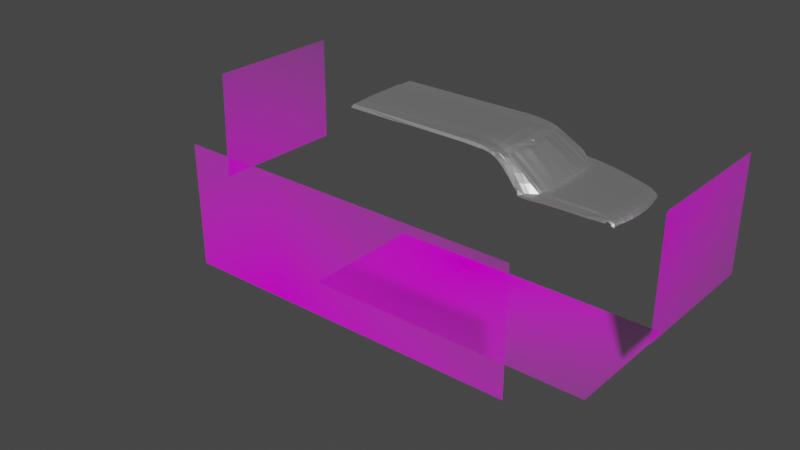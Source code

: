 # Source: cadillac_escalade.blend  (saved by Blender 2.80.75; exported with 4.5.12 LTS)
import bpy
from mathutils import Matrix  # noqa: F401  (used for matrix-valued properties, if any)

bpy.ops.wm.read_factory_settings(use_empty=True)
scene = bpy.context.scene
scene.name = 'Scene'

# ---- collections
col_collection = bpy.data.collections.new('Collection'); scene.collection.children.link(col_collection)

# ---- images (referenced by path relative to the original .blend; pixels are not part of the script)
import os
ASSET_DIR = os.environ.get("B2B_ASSET_DIR", "")  # directory of the original .blend (textures are referenced by path, not embedded)
HERE = os.path.dirname(os.path.abspath(__file__))  # packed textures are extracted next to this script under _unpacked/

def load_image(name, relpath, width, height, colorspace="sRGB"):
    """Load a texture the original file referenced (path relative to the .blend, or extracted next to this script)."""
    p = next((c for c in (os.path.join(HERE, relpath), os.path.join(ASSET_DIR, relpath)) if relpath and os.path.exists(c)), "")
    if p:
        img = bpy.data.images.load(p, check_existing=True)
        img.name = name
    else:  # same state as the original file: an image datablock whose file is absent (Cycles renders it pink)
        img = bpy.data.images.new(name, width, height)
        img.source = "FILE"
        img.filepath = "//" + (relpath or name)
    img.colorspace_settings.name = colorspace
    return img
img_cadillac_escalade__2018___limited_to_500px__jpg_001 = load_image('Cadillac Escalade (2018) [LIMITED to 500px].jpg.001', 'Cadillac Escalade (2018) [LIMITED to 500px].jpg', 1024, 1024, 'sRGB')

# ---- materials (node trees are filled in below, after node groups)
mat_cadillac_escalade__2018___limited_to_500px = bpy.data.materials.new('Cadillac Escalade (2018) [LIMITED to 500px]')
mat_cadillac_escalade__2018___limited_to_500px.use_transparent_shadow = False
mat_material_002 = bpy.data.materials.new('Material.002')
mat_material_002.use_transparent_shadow = False

# ---- material node trees
mat_cadillac_escalade__2018___limited_to_500px.use_nodes = True; mat_cadillac_escalade__2018___limited_to_500px.node_tree.nodes.clear()
_N = mat_cadillac_escalade__2018___limited_to_500px.node_tree.nodes; _L = mat_cadillac_escalade__2018___limited_to_500px.node_tree.links
n0 = _N.new('ShaderNodeOutputMaterial'); n0.name = 'Material Output'; n0.location = (274, 326)
n1 = _N.new('ShaderNodeBsdfTransparent'); n1.name = 'Transparent BSDF'; n1.location = (-226, 266)
n2 = _N.new('ShaderNodeMixShader'); n2.name = 'Mix Shader'; n2.location = (-26, 326)
n3 = _N.new('ShaderNodeBsdfDiffuse'); n3.name = 'Diffuse BSDF'; n3.location = (-69, 77)
n4 = _N.new('ShaderNodeTexImage'); n4.name = 'Image Texture'; n4.location = (-571, 112)
n4.image = img_cadillac_escalade__2018___limited_to_500px__jpg_001
n4.extension = 'CLIP'
_L.new(n4.outputs[0], n3.inputs[0])
_L.new(n4.outputs[1], n2.inputs[0])
_L.new(n1.outputs[0], n2.inputs[1])
_L.new(n3.outputs[0], n2.inputs[2])
_L.new(n2.outputs[0], n0.inputs[0])
n0.is_active_output = True
mat_material_002.use_nodes = True; mat_material_002.node_tree.nodes.clear()
_N = mat_material_002.node_tree.nodes; _L = mat_material_002.node_tree.links
n0 = _N.new('ShaderNodeOutputMaterial'); n0.name = 'Material Output'; n0.location = (300, 300)
n1 = _N.new('ShaderNodeBsdfPrincipled'); n1.name = 'Principled BSDF'; n1.location = (10, 300)
n1.distribution = 'GGX'
n1.subsurface_method = 'BURLEY'
n1.inputs[3].default_value = 0.0
n1.inputs[27].default_value = (0.0, 0.0, 0.0, 1.0)
n1.inputs[28].default_value = 1.0
_L.new(n1.outputs[0], n0.inputs[0])
n0.is_active_output = True

# ---- world
world_world = bpy.data.worlds.new('World'); scene.world = world_world
world_world.use_nodes = True; world_world.node_tree.nodes.clear()
_N = world_world.node_tree.nodes; _L = world_world.node_tree.links
n0 = _N.new('ShaderNodeOutputWorld'); n0.name = 'World Output'; n0.location = (300, 300)
n1 = _N.new('ShaderNodeBackground'); n1.name = 'Background'; n1.location = (10, 300)
n1.inputs[0].default_value = (0.05088, 0.05088, 0.05088, 1.0)
_L.new(n1.outputs[0], n0.inputs[0])
n0.is_active_output = True
world_world.color = (0.05088, 0.05088, 0.05088)
world_world.use_sun_shadow = False
world_world.sun_shadow_jitter_overblur = 0.0

# ---- meshes
me_cadillac_escalade__2018___limited_to_500px__005 = bpy.data.meshes.new('Cadillac Escalade (2018) [LIMITED to 500px].005')
me_cadillac_escalade__2018___limited_to_500px__005.from_pydata([(0.6311, -0.2191, 0.0), (0.631, 0.2187, 0.0), (-0.6282, -0.219, 0.0), (-0.6339, 0.2187, 0.0)], [], [(3, 2, 0, 1)])
_uv = me_cadillac_escalade__2018___limited_to_500px__005.uv_layers.new(name='UVMap')
_uv.uv.foreach_set('vector', [0.298, 0.9893, 0.3012, 0.5516, 0.9937, 0.5516, 0.9937, 0.9893])
me_cadillac_escalade__2018___limited_to_500px__005.materials.append(mat_cadillac_escalade__2018___limited_to_500px)
me_cadillac_escalade__2018___limited_to_500px__005.use_remesh_preserve_volume = False
me_cadillac_escalade__2018___limited_to_500px__005.use_remesh_preserve_attributes = False
me_cadillac_escalade__2018___limited_to_500px__005.use_mirror_vertex_groups = False
me_cadillac_escalade__2018___limited_to_500px__005.update()
me_cadillac_escalade__2018___limited_to_500px__006 = bpy.data.meshes.new('Cadillac Escalade (2018) [LIMITED to 500px].006')
me_cadillac_escalade__2018___limited_to_500px__006.from_pydata([(-0.2677, 0.6188, 0.0), (0.2622, 0.6214, 0.0), (-0.2617, -0.6248, 0.0), (0.2682, -0.6153, 0.0)], [], [(2, 3, 1, 0)])
_uv = me_cadillac_escalade__2018___limited_to_500px__006.uv_layers.new(name='UVMap')
_uv.uv.foreach_set('vector', [0.2971, 0.539, 0.301, 0.009008, 0.9938, 0.009007, 0.9938, 0.5389])
me_cadillac_escalade__2018___limited_to_500px__006.materials.append(mat_cadillac_escalade__2018___limited_to_500px)
me_cadillac_escalade__2018___limited_to_500px__006.use_remesh_preserve_volume = False
me_cadillac_escalade__2018___limited_to_500px__006.use_remesh_preserve_attributes = False
me_cadillac_escalade__2018___limited_to_500px__006.use_mirror_vertex_groups = False
me_cadillac_escalade__2018___limited_to_500px__006.update()
me_cadillac_escalade__2018___limited_to_500px__007 = bpy.data.meshes.new('Cadillac Escalade (2018) [LIMITED to 500px].007')
me_cadillac_escalade__2018___limited_to_500px__007.from_pydata([(-0.0007508, -0.2541, 0.2166), (0.001367, 0.256, 0.2179), (-0.001378, -0.2588, -0.2171), (0.0007638, 0.2569, -0.2158)], [], [(3, 2, 0, 1)])
_uv = me_cadillac_escalade__2018___limited_to_500px__007.uv_layers.new(name='UVMap')
_uv.uv.foreach_set('vector', [0.004147, 0.1023, 0.2983, 0.1023, 0.295, 0.5516, 0.004101, 0.5517])
me_cadillac_escalade__2018___limited_to_500px__007.materials.append(mat_cadillac_escalade__2018___limited_to_500px)
me_cadillac_escalade__2018___limited_to_500px__007.use_remesh_preserve_volume = False
me_cadillac_escalade__2018___limited_to_500px__007.use_remesh_preserve_attributes = False
me_cadillac_escalade__2018___limited_to_500px__007.use_mirror_vertex_groups = False
me_cadillac_escalade__2018___limited_to_500px__007.update()
me_cadillac_escalade__2018___limited_to_500px__008 = bpy.data.meshes.new('Cadillac Escalade (2018) [LIMITED to 500px].008')
me_cadillac_escalade__2018___limited_to_500px__008.from_pydata([(-0.3412, -0.2867, 0.07252), (0.3402, -0.2951, -0.06157), (-0.3365, 0.2961, 0.06083), (0.3375, 0.2878, -0.07181)], [], [(0, 1, 3, 2)])
_uv = me_cadillac_escalade__2018___limited_to_500px__008.uv_layers.new(name='UVMap')
_uv.uv.foreach_set('vector', [0.006003, 0.5517, 0.2933, 0.5516, 0.2901, 0.9901, 0.005938, 0.9901])
me_cadillac_escalade__2018___limited_to_500px__008.materials.append(mat_cadillac_escalade__2018___limited_to_500px)
me_cadillac_escalade__2018___limited_to_500px__008.use_remesh_preserve_volume = False
me_cadillac_escalade__2018___limited_to_500px__008.use_remesh_preserve_attributes = False
me_cadillac_escalade__2018___limited_to_500px__008.use_mirror_vertex_groups = False
me_cadillac_escalade__2018___limited_to_500px__008.update()
me_plane = bpy.data.meshes.new('Plane')
me_plane.from_pydata([(-0.9224, -0.07564, 0.0007457), (0.02344, -0.07622, 0.001438), (-0.9216, 0.0, 0.001223), (0.02347, 0.0, 0.001914), (-0.9257, -0.1335, -0.001319), (0.02408, -0.1351, -0.000663), (-0.9317, -0.2264, -0.009572), (0.02498, -0.234, -0.01315), (0.02462, -0.1939, -0.007389), (-0.9283, -0.1946, -0.008018), (0.04725, -0.07622, 0.00188), (0.04728, 0.0, 0.002356), (0.04789, -0.1351, -0.000221), (0.04879, -0.2352, -0.0126), (0.04843, -0.1939, -0.006947), (0.2004, -0.0808, -0.006019), (0.2004, 0.0, -0.005543), (0.201, -0.1397, -0.00812), (0.2019, -0.2438, -0.02558), (0.2016, -0.1984, -0.01485), (0.2299, -0.07921, -0.01357), (0.2299, 0.0, -0.0131), (0.2305, -0.1381, -0.01567), (0.2314, -0.2464, -0.03197), (0.2311, -0.1968, -0.0224), (0.2756, -0.07584, -0.02476), (0.2756, 0.0, -0.02429), (0.2714, -0.1339, -0.02538), (0.2974, -0.2576, -0.05761), (0.2633, -0.1967, -0.02985), (0.2949, -0.01734, -0.03411), (0.295, 0.0, -0.03364), (0.2954, -0.07626, -0.03626), (0.3265, -0.1526, -0.05815), (0.2956, -0.135, -0.04302), (0.313, 0.0, -0.04051), (0.313, 0.0, -0.04051), (0.3135, 0.0, -0.04342), (0.3428, -0.09366, -0.05771), (0.3465, 0.0, -0.06007), (0.1221, -0.07851, 0.0001993), (0.1221, 0.0, 0.0006757), (0.1236, -0.2349, -0.01507), (0.1233, -0.1961, -0.008627), (0.1227, -0.1374, -0.001901), (0.2868, -0.1599, -0.03878), (0.2866, -0.1012, -0.03202), (0.2862, -0.04226, -0.02987), (0.2862, 0.0, -0.0294), (0.3098, -0.2093, -0.0576), (0.2813, -0.1247, -0.02947), (0.2809, 0.0, -0.02684), (0.2815, -0.1834, -0.03622), (0.2809, -0.06575, -0.02732), (0.3006, -0.2517, -0.05663), (0.284, -0.1716, -0.03743), (0.2834, -0.05401, -0.02852), (0.3044, -0.2209, -0.05654), (0.2838, -0.1129, -0.03067), (0.2834, 0.0, -0.02805), (0.2912, -0.1474, -0.0409), (0.2905, -0.0298, -0.03199), (0.318, -0.1886, -0.05712), (0.291, -0.08872, -0.03414), (0.2906, 0.0, -0.03152), (-0.9411, -0.2774, -0.01801), (0.006164, -0.2778, -0.01432), (0.05473, -0.2773, -0.0143), (0.196, -0.2904, -0.02813), (0.2247, -0.2967, -0.03609), (0.2813, -0.301, -0.05598), (0.1277, -0.2821, -0.01701), (-0.001884, -0.07489, 0.001111), (-0.001855, 0.0, 0.001588), (-0.001282, -0.1338, -0.0009868), (-0.0004741, -0.2325, -0.01361), (-0.000795, -0.1925, -0.007709), (-0.004323, -0.3189, -0.03714), (0.02688, -0.2583, -0.01411), (0.05143, -0.256, -0.01347), (-0.9337, -0.2428, -0.01301), (0.1247, -0.2589, -0.01612), (0.2003, -0.2695, -0.02683), (0.228, -0.2744, -0.03378), (0.2922, -0.2769, -0.05787), (0.0006697, -0.2585, -0.01425), (0.5572, -0.2992, -0.2323), (0.5825, -0.1707, -0.2298), (0.5836, -0.1132, -0.2293), (0.5846, 0.0, -0.2287), (0.5748, -0.2266, -0.2295), (0.5655, -0.2751, -0.2297), (0.5721, -0.2389, -0.2296), (0.5782, -0.2044, -0.2295), (0.4906, -0.3584, -0.2284), (0.512, -0.3335, -0.2315), (0.4551, -0.1042, -0.1342), (0.458, 0.0, -0.1352), (0.42, -0.2873, -0.1343), (0.427, -0.2622, -0.1338), (0.4291, -0.2314, -0.1337), (0.4456, -0.1627, -0.1347), (0.4086, -0.3059, -0.135), (0.4332, -0.2194, -0.1342), (0.4391, -0.1978, -0.134), (0.386, -0.3282, -0.1318), (0.4083, 0.0, -0.101), (0.3699, -0.257, -0.09867), (0.3729, -0.2262, -0.09856), (0.3776, -0.2144, -0.09935), (0.4051, -0.09892, -0.09939), (0.3648, -0.2767, -0.09941), (0.3921, -0.1577, -0.09984), (0.3584, -0.2919, -0.09988), (0.3847, -0.1932, -0.09899), (0.3348, -0.3173, -0.09316), (0.5191, -0.11, -0.1817), (0.4896, -0.2977, -0.182), (0.5133, -0.1683, -0.1822), (0.4673, -0.3224, -0.1837), (0.5079, -0.2029, -0.1817), (0.4413, -0.3456, -0.1781), (0.5215, 0.0, -0.1819), (0.4987, -0.268, -0.1818), (0.4998, -0.2372, -0.1816), (0.5032, -0.225, -0.1818), (0.3309, -0.2107, -0.06929), (0.3202, -0.2675, -0.07035), (0.3389, -0.1899, -0.06891), (0.3596, -0.09485, -0.06759), (0.3149, -0.2845, -0.07056), (0.3242, -0.2533, -0.06959), (0.3444, -0.1538, -0.06824), (0.3278, -0.2225, -0.06951), (0.356, 0.0, -0.06532), (0.2496, -0.2521, -0.03892), (0.2464, -0.2977, -0.0425), (0.245, -0.2762, -0.03932), (0.5579, -0.3575, -0.2318), (0.524, -0.3537, -0.2314), (0.4848, -0.3696, -0.2269), (1.006, -0.2507, -0.2684), (1.03, -0.1247, -0.267), (1.034, -0.09457, -0.2663), (1.02, -0.1821, -0.267), (1.009, -0.2297, -0.2675), (1.016, -0.1948, -0.2671), (1.024, -0.1593, -0.267), (1.001, -0.2737, -0.2689), (0.6074, -0.3096, -0.2325), (0.6185, -0.2759, -0.2271), (0.604, -0.3429, -0.2337), (0.6317, -0.1043, -0.2217), (0.6327, 0.0, -0.2206), (0.621, -0.2312, -0.2252), (0.6307, -0.1612, -0.2226), (0.6235, -0.2186, -0.2244), (0.6266, -0.1958, -0.2235), (0.8168, -0.2812, -0.246), (0.8136, -0.3052, -0.2485), (0.8413, -0.09563, -0.24), (0.8395, -0.1439, -0.2406), (0.8323, -0.2013, -0.2412), (0.8298, -0.2563, -0.2427), (0.8298, -0.2139, -0.2416), (0.8354, -0.1785, -0.2408), (0.9187, -0.2621, -0.259), (0.9138, -0.2929, -0.2599), (0.9439, -0.0954, -0.2526), (0.9417, -0.1308, -0.2534), (0.9345, -0.1882, -0.2539), (0.9319, -0.2385, -0.2555), (0.9319, -0.2008, -0.2543), (0.9376, -0.1653, -0.2535), (0.7363, -0.2691, -0.2339), (0.7364, -0.2225, -0.2327), (0.7419, -0.187, -0.2314), (0.7234, -0.2952, -0.2386), (0.7215, -0.3235, -0.2399), (0.7473, -0.1016, -0.2301), (0.7459, -0.1524, -0.2309), (0.7388, -0.2098, -0.232), (0.6244, -0.271, -0.2285), (0.637, 0.0, -0.2254), (0.6246, -0.2359, -0.2283), (0.6306, -0.2014, -0.2273), (0.61, -0.3133, -0.2339), (0.6069, -0.3463, -0.2348), (0.636, -0.1118, -0.2262), (0.6349, -0.1678, -0.2269), (0.6272, -0.2236, -0.2278), (0.616, -0.3694, -0.2375), (0.6818, -0.2757, -0.23), (0.6936, 0.0, -0.225), (0.6819, -0.2268, -0.2287), (0.6874, -0.1914, -0.2273), (0.6689, -0.3024, -0.2352), (0.6648, -0.3332, -0.237), (0.6926, -0.1029, -0.2259), (0.6914, -0.1568, -0.2267), (0.6843, -0.2142, -0.228), (-0.9216, 0.0, 0.001223), (-0.9224, -0.07564, 0.0007457), (1.031, -0.2151, -0.2719), (1.024, -0.258, -0.2723), (1.037, -0.184, -0.2721), (1.045, -0.1473, -0.273), (1.027, -0.236, -0.2717), (1.055, -0.09387, -0.2719), (1.052, -0.11, -0.2731), (1.041, -0.1698, -0.2719), (0.9727, -0.2563, -0.2635), (0.968, -0.2826, -0.2644), (0.9998, -0.09462, -0.2589), (0.9968, -0.1281, -0.2594), (0.9875, -0.1855, -0.2597), (0.9804, -0.2343, -0.261), (0.9845, -0.1981, -0.2599), (0.9912, -0.1627, -0.2595), (-0.004323, -0.3057, -0.01825), (0.0614, -0.307, -0.01851), (-0.4143, -0.3143, -0.03801), (-0.004364, -0.286, -0.01675), (0.02347, 0.0, 0.001914), (-0.9257, -0.1335, -0.001319), (-0.9317, -0.2264, -0.009572), (-0.9283, -0.1946, -0.008018), (0.04728, 0.0, 0.002356), (0.2004, 0.0, -0.005543), (0.2299, 0.0, -0.0131), (0.2756, 0.0, -0.02429), (0.295, 0.0, -0.03364), (0.313, 0.0, -0.04051), (0.313, 0.0, -0.04051), (0.3135, 0.0, -0.04342), (0.3465, 0.0, -0.06007), (0.1221, 0.0, 0.0006757), (0.2862, 0.0, -0.0294), (0.2809, 0.0, -0.02684), (0.2834, 0.0, -0.02805), (0.2906, 0.0, -0.03152), (-0.001855, 0.0, 0.001588), (-0.9337, -0.2428, -0.01301), (0.5846, 0.0, -0.2287), (0.458, 0.0, -0.1352), (0.4083, 0.0, -0.101), (0.5215, 0.0, -0.1819), (0.356, 0.0, -0.06532), (0.5739, -0.3774, -0.2365), (0.5495, -0.3804, -0.2349), (0.4581, -0.387, -0.2306), (0.6327, 0.0, -0.2206), (0.1325, -0.3221, -0.04194), (0.811, -0.3378, -0.2514), (0.8426, 0.0, -0.2393), (0.9094, -0.3184, -0.262), (0.9454, 0.0, -0.2517), (0.7484, 0.0, -0.2292), (0.7216, -0.3531, -0.243), (0.637, 0.0, -0.2254), (0.6666, -0.362, -0.2397), (0.6936, 0.0, -0.225), (0.06669, -0.3202, -0.04005), (1.042, 0.0, -0.2654), (1.003, 0.0, -0.2584), (-0.9438, -0.2966, -0.01867), (0.1815, -0.3127, -0.02973), (0.2138, -0.3168, -0.03548), (0.2664, -0.3265, -0.05653), (0.1272, -0.3089, -0.02239), (0.3748, -0.3556, -0.134), (0.3238, -0.342, -0.0945), (0.4291, -0.3725, -0.1752), (0.2345, -0.3193, -0.04253), (-0.9577, -0.3098, -0.04443), (0.1868, -0.3228, -0.04908), (0.2178, -0.3268, -0.05522), (0.2717, -0.3358, -0.07787), (0.1325, -0.3193, -0.04162), (0.3722, -0.3627, -0.1489), (0.3291, -0.3501, -0.1163), (0.4252, -0.381, -0.1927), (0.2398, -0.329, -0.06366), (-0.5334, -0.3121, -0.04459), (0.4548, -0.3836, -0.2), (1.049, -0.2151, -0.278), (1.078, 0.0, -0.2781), (1.042, -0.258, -0.2784), (1.055, -0.184, -0.2781), (1.063, -0.1473, -0.2791), (1.045, -0.236, -0.2778), (1.061, -0.2151, -0.2848), (1.07, -0.11, -0.2792), (1.059, -0.1698, -0.2779), (1.049, -0.2151, -0.278), (1.078, 0.0, -0.2781), (1.042, -0.258, -0.2784), (1.055, -0.184, -0.2781), (1.063, -0.1473, -0.2791), (1.045, -0.236, -0.2778), (1.073, -0.09322, -0.2783), (1.064, 0.0, -0.2714), (1.07, -0.11, -0.2792), (1.059, -0.1698, -0.2779), (1.017, -0.2824, -0.275), (0.9623, -0.3029, -0.2673), (0.9957, -0.2956, -0.2713), (1.031, -0.2765, -0.2797), (1.09, 0.0, -0.285), (1.054, -0.258, -0.2852), (1.068, -0.184, -0.285), (1.075, -0.1473, -0.286), (1.057, -0.236, -0.2846), (1.086, -0.09322, -0.2852), (1.082, -0.11, -0.286), (1.071, -0.1698, -0.2848), (1.045, -0.2748, -0.288), (1.068, -0.2151, -0.291), (1.097, 0.0, -0.2912), (1.061, -0.258, -0.2914), (1.075, -0.184, -0.2912), (1.082, -0.1473, -0.2922), (1.064, -0.236, -0.2909), (1.093, -0.09322, -0.2914), (1.089, -0.11, -0.2922), (1.078, -0.1698, -0.291), (1.051, -0.2735, -0.2944), (1.063, -0.2151, -0.2979), (1.092, 0.0, -0.2974), (1.056, -0.258, -0.2983), (1.07, -0.184, -0.2984), (1.078, -0.1473, -0.2984), (1.06, -0.236, -0.2977), (1.088, -0.09322, -0.2972), (1.084, -0.11, -0.2981), (1.075, -0.1698, -0.2982), (1.044, -0.2725, -0.2992), (1.07, -0.2151, -0.3044), (1.099, 0.0, -0.3039), (1.063, -0.258, -0.3048), (1.077, -0.184, -0.3049), (1.085, -0.1473, -0.3049), (1.067, -0.236, -0.3042), (1.095, -0.09322, -0.3038), (1.091, -0.11, -0.3046), (1.082, -0.1698, -0.3047), (1.062, -0.2712, -0.3102), (1.07, -0.2682, -0.3043), (0.615, -0.3694, -0.2512), (0.5729, -0.3774, -0.2502), (0.5478, -0.3804, -0.2509), (0.4564, -0.387, -0.245), (0.81, -0.3378, -0.2651), (0.9084, -0.3184, -0.2757), (0.7206, -0.3531, -0.2568), (0.6656, -0.362, -0.2534), (1.016, -0.2824, -0.2888), (0.9613, -0.3029, -0.281), (0.9947, -0.2956, -0.285), (0.4901, -0.3837, -0.2328), (0.495, -0.3837, -0.2506), (0.4948, -0.3837, -0.2381)], [(70, 268), (115, 271), (361, 360), (359, 361)], [(72, 1, 3, 73), (72, 0, 4, 74), (76, 9, 6, 75), (74, 4, 9, 76), (3, 1, 10, 11), (1, 5, 12, 10), (8, 7, 13, 14), (5, 8, 14, 12), (41, 40, 15, 16), (43, 42, 18, 19), (40, 44, 17, 15), (44, 43, 19, 17), (17, 19, 24, 22), (16, 15, 20, 21), (19, 18, 23, 24), (15, 17, 22, 20), (22, 24, 29, 27), (21, 20, 25, 26), (24, 23, 135, 29), (20, 22, 27, 25), (63, 60, 34, 32), (64, 61, 30, 31), (60, 62, 33, 34), (61, 63, 32, 30), (32, 34, 39, 37), (31, 30, 35, 36), (34, 33, 38, 39), (30, 32, 37, 35), (12, 14, 43, 44), (10, 12, 44, 40), (14, 13, 42, 43), (11, 10, 40, 41), (56, 58, 46, 47), (55, 57, 49, 45), (59, 56, 47, 48), (58, 55, 45, 46), (27, 29, 52, 50), (26, 25, 53, 51), (29, 28, 54, 52), (25, 27, 50, 53), (50, 52, 55, 58), (51, 53, 56, 59), (52, 54, 57, 55), (53, 50, 58, 56), (47, 46, 63, 61), (45, 49, 62, 60), (48, 47, 61, 64), (46, 45, 60, 63), (265, 219, 222, 65), (65, 222, 66, 85, 80), (81, 79, 67, 71), (82, 81, 71, 68), (83, 82, 68, 69), (84, 137, 136, 70), (220, 262, 252, 278, 269), (5, 74, 76, 8), (8, 76, 75, 7), (1, 72, 74, 5), (0, 72, 73, 2), (7, 75, 85, 78), (28, 135, 137, 84), (23, 18, 82, 83), (18, 42, 81, 82), (42, 13, 79, 81), (75, 6, 80, 85), (13, 7, 78, 79), (122, 116, 88, 89), (123, 117, 86, 91), (124, 123, 91, 92), (116, 118, 87, 88), (117, 119, 95, 86), (125, 124, 92, 90), (118, 120, 93, 87), (119, 121, 94, 95), (120, 125, 90, 93), (114, 109, 103, 104), (113, 115, 105, 102), (112, 114, 104, 101), (109, 108, 100, 103), (111, 113, 102, 98), (110, 112, 101, 96), (108, 107, 99, 100), (107, 111, 98, 99), (106, 110, 96, 97), (39, 38, 129, 134), (54, 28, 127, 131), (57, 54, 131, 133), (38, 33, 132, 129), (28, 84, 130, 127), (49, 57, 133, 126), (33, 62, 128, 132), (84, 70, 115, 113, 130), (62, 49, 126, 128), (104, 103, 125, 120), (102, 105, 121, 119), (101, 104, 120, 118), (103, 100, 124, 125), (98, 102, 119, 117), (96, 101, 118, 116), (100, 99, 123, 124), (99, 98, 117, 123), (97, 96, 116, 122), (126, 133, 108, 109), (133, 131, 107, 108), (132, 128, 114, 112), (129, 132, 112, 110), (134, 129, 110, 106), (127, 130, 113, 111), (131, 127, 111, 107), (128, 126, 109, 114), (29, 135, 28), (136, 137, 83, 69), (137, 135, 23, 83), (86, 95, 139, 138), (216, 211, 141, 145), (140, 284, 250, 359), (211, 212, 148, 141), (217, 216, 145, 146), (213, 214, 142, 143), (218, 215, 144, 147), (215, 217, 146, 144), (214, 218, 147, 142), (189, 185, 157, 155), (190, 184, 154, 156), (185, 190, 156, 157), (188, 189, 155, 152), (184, 182, 150, 154), (183, 188, 152, 153), (186, 187, 151, 149), (182, 186, 149, 150), (180, 176, 165, 161), (181, 175, 164, 162), (176, 181, 162, 165), (179, 180, 161, 160), (175, 174, 163, 164), (264, 256, 168, 213), (177, 178, 159, 158), (174, 177, 158, 163), (161, 165, 173, 169), (162, 164, 172, 170), (165, 162, 170, 173), (160, 161, 169, 168), (164, 163, 171, 172), (158, 159, 167, 166), (163, 158, 166, 171), (192, 196, 177, 174), (196, 197, 178, 177), (179, 257, 261, 193, 198), (194, 192, 174, 175), (198, 199, 180, 179), (195, 200, 181, 176), (200, 194, 175, 181), (199, 195, 176, 180), (91, 86, 186, 182), (86, 138, 187, 186), (89, 88, 188, 183), (92, 91, 182, 184), (88, 87, 189, 188), (93, 90, 190, 185), (197, 151, 187, 138, 248, 191, 260), (90, 92, 184, 190), (87, 93, 185, 189), (155, 157, 195, 199), (156, 154, 194, 200), (157, 156, 200, 195), (152, 155, 199, 198), (154, 150, 192, 194), (153, 152, 198, 193), (149, 151, 197, 196), (150, 149, 196, 192), (145, 141, 207, 203), (146, 145, 203, 205), (143, 142, 209, 208), (147, 144, 210, 206), (144, 146, 205, 210), (142, 147, 206, 209), (141, 148, 204, 207), (169, 173, 218, 214), (170, 172, 217, 215), (294, 299, 312, 291), (173, 170, 215, 218), (168, 169, 214, 213), (172, 171, 216, 217), (166, 167, 212, 211), (171, 166, 211, 216), (288, 285, 294, 297), (271, 270, 105, 115, 70, 136, 273, 268), (266, 267, 69, 68), (267, 273, 136, 69), (67, 66, 222, 219, 220), (67, 220, 269, 71), (296, 307, 316, 309), (3, 11, 227, 223), (59, 48, 237, 239), (205, 203, 285, 288), (268, 273, 282, 277), (21, 26, 230, 229), (153, 193, 261, 251), (73, 3, 223, 241), (256, 254, 160, 168), (139, 249, 248, 138), (134, 106, 245, 247), (0, 2, 201, 202), (48, 64, 240, 237), (11, 41, 236, 227), (64, 31, 231, 240), (2, 73, 241, 201), (26, 51, 238, 230), (39, 134, 247, 235), (122, 89, 243, 246), (36, 35, 232, 233), (106, 97, 244, 245), (4, 0, 202, 224), (35, 37, 234, 232), (80, 6, 225, 242), (105, 270, 272, 121), (51, 59, 239, 238), (37, 39, 235, 234), (254, 257, 179, 160), (6, 9, 226, 225), (89, 183, 259, 243), (9, 4, 224, 226), (16, 21, 229, 228), (31, 36, 233, 231), (97, 122, 246, 244), (183, 153, 251, 259), (41, 16, 228, 236), (71, 269, 266, 68), (253, 255, 167, 159), (258, 253, 159, 178), (271, 268, 277, 280), (178, 197, 260, 258), (187, 151, 191), (78, 85, 66, 67, 79), (272, 270, 279, 281), (219, 265, 274, 283, 221, 77), (266, 269, 278, 275), (273, 267, 276, 282), (270, 271, 280, 279), (267, 266, 275, 276), (284, 272, 281, 250), (220, 219, 77, 262), (121, 272, 284, 140, 94), (301, 208, 300, 295, 286), (289, 293, 303, 298), (293, 288, 297, 303), (292, 289, 298, 302), (290, 287, 296, 299), (285, 290, 299, 294), (208, 209, 292, 302, 300), (206, 210, 293, 289), (210, 205, 288, 293), (209, 206, 289, 292), (203, 207, 290, 285), (207, 204, 287, 290), (301, 286, 295), (143, 263, 264, 213), (208, 301, 263, 143), (212, 167, 255, 305), (148, 212, 305, 306), (306, 304, 204, 148), (287, 204, 304, 307, 296), (299, 296, 309, 312), (298, 303, 315, 311), (295, 300, 313, 308), (303, 297, 310, 315), (297, 294, 291, 310), (302, 298, 311, 314), (300, 302, 314, 313), (308, 313, 323, 318), (311, 315, 325, 321), (309, 316, 326, 319), (315, 310, 320, 325), (310, 291, 317, 320), (291, 312, 322, 317), (314, 311, 321, 324), (313, 314, 324, 323), (312, 309, 319, 322), (317, 322, 332, 327), (324, 321, 331, 334), (323, 324, 334, 333), (320, 317, 327, 330), (322, 319, 329, 332), (321, 325, 335, 331), (318, 323, 333, 328), (319, 326, 336, 329), (325, 320, 330, 335), (330, 327, 337, 340), (332, 329, 339, 342), (331, 335, 345, 341), (328, 333, 343, 338), (329, 336, 346, 347, 339), (335, 330, 340, 345), (327, 332, 342, 337), (334, 331, 341, 344), (333, 334, 344, 343), (305, 255, 353, 357), (253, 258, 354, 352), (249, 359, 250, 351, 360, 350), (260, 191, 348, 355), (248, 249, 350, 349), (306, 305, 357, 358), (255, 253, 352, 353), (258, 260, 355, 354), (191, 248, 349, 348), (304, 306, 358, 356), (94, 140, 359, 249, 139, 95)])
_uv = me_plane.uv_layers.new(name='UVMap')
_uv.uv.foreach_set('vector', [0.9887, 0.0, 1.0, 0.0, 1.0, 1.0, 0.9887, 1.0, 0.9887, 0.0, 0.0, 0.0, 0.0, 0.0, 0.9887, 0.0, 0.9887, 0.0, 0.0, 0.0, 0.0, 0.0, 0.9887, 0.0, 0.9887, 0.0, 0.0, 0.0, 0.0, 0.0, 0.9887, 0.0, 1.0, 1.0, 1.0, 0.0, 1.0, 0.0, 1.0, 1.0, 1.0, 0.0, 1.0, 0.0, 1.0, 0.0, 1.0, 0.0, 1.0, 0.0, 1.0, 0.0, 1.0, 0.0, 1.0, 0.0, 1.0, 0.0, 1.0, 0.0, 1.0, 0.0, 1.0, 0.0, 1.0, 1.0, 1.0, 0.0, 1.0, 0.0, 1.0, 1.0, 1.0, 0.0, 1.0, 0.0, 1.0, 0.0, 1.0, 0.0, 1.0, 0.0, 1.0, 0.0, 1.0, 0.0, 1.0, 0.0, 1.0, 0.0, 1.0, 0.0, 1.0, 0.0, 1.0, 0.0, 1.0, 0.0, 1.0, 0.0, 1.0, 0.0, 1.0, 0.0, 1.0, 1.0, 1.0, 0.0, 1.0, 0.0, 1.0, 1.0, 1.0, 0.0, 1.0, 0.0, 1.0, 0.0, 1.0, 0.0, 1.0, 0.0, 1.0, 0.0, 1.0, 0.0, 1.0, 0.0, 1.0, 0.0, 1.0, 0.0, 1.0, 0.0, 1.0, 0.0, 1.0, 1.0, 1.0, 0.0, 1.0, 0.0, 1.0, 1.0, 1.0, 0.0, 1.0, 0.0, 1.0, 0.0, 1.0, 0.0, 1.0, 0.0, 1.0, 0.0, 1.0, 0.0, 1.0, 0.0, 1.0, 0.0, 1.0, 0.0, 1.0, 0.0, 1.0, 0.0, 1.0, 1.0, 1.0, 0.0, 1.0, 0.0, 1.0, 1.0, 1.0, 0.0, 1.0, 0.0, 1.0, 0.0, 1.0, 0.0, 1.0, 0.0, 1.0, 0.0, 1.0, 0.0, 1.0, 0.0, 1.0, 0.0, 1.0, 0.0, 1.0, 0.0, 1.0, 0.0, 1.0, 1.0, 1.0, 0.0, 1.0, 0.0, 1.0, 1.0, 1.0, 0.0, 1.0, 0.0, 1.0, 0.0, 1.0, 0.0, 1.0, 0.0, 1.0, 0.0, 1.0, 0.0, 1.0, 0.0, 1.0, 0.0, 1.0, 0.0, 1.0, 0.0, 1.0, 0.0, 1.0, 0.0, 1.0, 0.0, 1.0, 0.0, 1.0, 0.0, 1.0, 0.0, 1.0, 0.0, 1.0, 0.0, 1.0, 0.0, 1.0, 1.0, 1.0, 0.0, 1.0, 0.0, 1.0, 1.0, 1.0, -9.882e-05, 1.0, 0.0, 1.0, 0.0, 1.0, 0.0, 1.0, 0.0, 1.0, 0.0, 1.0, 0.0, 1.0, 0.0, 1.0, 1.0, 1.0, -9.882e-05, 1.0, 0.0, 1.0, 1.0, 1.0, 0.0, 1.0, 0.0, 1.0, 0.0, 1.0, 0.0, 1.0, 0.0, 1.0, 0.0, 1.0, 0.0, 1.0, 0.0, 1.0, 1.0, 1.0, 0.0, 1.0, 0.0, 1.0, 1.0, 1.0, 0.0, 1.0, 0.0, 1.0, 0.0, 1.0, 0.0, 1.0, 0.0, 1.0, 0.0, 1.0, 0.0, 1.0, 0.0, 1.0, 0.0, 1.0, 0.0, 1.0, 0.0, 1.0, 0.0, 1.0, 1.0, 1.0, 0.0, 1.0, -9.882e-05, 1.0, 1.0, 1.0, 0.0, 1.0, 0.0, 1.0, 0.0, 1.0, 0.0, 1.0, 0.0, 1.0, 0.0, 1.0, 0.0, 1.0, -9.882e-05, 1.0, 0.0, 1.0, 0.0, 1.0, 0.0, 1.0, 0.0, 1.0, 0.0, 1.0, 0.0, 1.0, 0.0, 1.0, 0.0, 1.0, 1.0, 1.0, 0.0, 1.0, 0.0, 1.0, 1.0, 1.0, 0.0, 1.0, 0.0, 1.0, 0.0, 1.0, 0.0, 0.0, 0.0, 1.0, 0.0, 1.0, 0.0, 0.0, 0.0, 0.0, 0.0, 1.0, 0.0, 1.0, 0.0, 0.9887, 0.0, 0.0, 0.0, 1.0, 0.0, 1.0, 0.0, 1.0, 0.0, 1.0, 0.0, 1.0, 0.0, 1.0, 0.0, 1.0, 0.0, 1.0, 0.0, 1.0, 0.0, 1.0, 0.0, 1.0, 0.0, 1.0, 0.0, 1.0, 0.0, 1.0, 0.0, 1.0, 0.0, 1.0, 0.0, 1.0, 0.0, 1.0, 0.0, 1.0, 0.0, 1.0, 0.0, 1.0, 0.0, 1.0, 0.0, 0.9887, 0.0, 0.9887, 0.0, 1.0, 0.0, 1.0, 0.0, 0.9887, 0.0, 0.9887, 0.0, 1.0, 0.0, 1.0, 0.0, 0.9887, 0.0, 0.9887, 0.0, 1.0, 0.0, 0.0, 0.0, 0.9887, 0.0, 0.9887, 1.0, 0.0, 1.0, 1.0, 0.0, 0.9887, 0.0, 0.9887, 0.0, 1.0, 0.0, 1.0, 0.0, 1.0, 0.0, 1.0, 0.0, 1.0, 0.0, 1.0, 0.0, 1.0, 0.0, 1.0, 0.0, 1.0, 0.0, 1.0, 0.0, 1.0, 0.0, 1.0, 0.0, 1.0, 0.0, 1.0, 0.0, 1.0, 0.0, 1.0, 0.0, 1.0, 0.0, 0.9887, 0.0, 0.0, 0.0, 0.0, 0.0, 0.9887, 0.0, 1.0, 0.0, 1.0, 0.0, 1.0, 0.0, 1.0, 0.0, 1.0, 0.0, 1.0, 0.0, 1.0, 0.0, 1.0, 0.0, 1.0, 0.0, 1.0, 0.0, 1.0, 0.0, 1.0, 0.0, 1.0, 0.0, 1.0, 0.0, 1.0, 0.0, 1.0, 0.0, 1.0, 0.0, 1.0, 0.0, 1.0, 0.0, 1.0, 0.0, 1.0, 0.0, 1.0, 0.0, 1.0, 0.0, 1.0, 0.0, 1.0, 0.0, 1.0, 0.0, 1.0, 0.0, 1.0, 0.0, 1.0, 0.0, 1.0, 0.0, 1.0, 0.0, 1.0, 0.0, 1.0, 0.0, 1.0, 0.0, 1.0, 0.0, 1.0, 0.0, 1.0, 0.0, 1.0, 0.0, 1.0, 0.0, 1.0, 0.0, 1.0, 0.0, 1.0, 0.0, 1.0, 0.0, 1.0, 0.0, 1.0, 0.0, 1.0, 0.0, 1.0, 0.0, 1.0, 0.0, 1.0, 0.0, 1.0, 0.0, 1.0, 0.0, 1.0, 0.0, 1.0, 0.0, 1.0, 0.0, 1.0, 0.0, 1.0, 0.0, 1.0, 0.0, 1.0, 0.0, 1.0, 0.0, 1.0, 0.0, 1.0, 0.0, 1.0, 0.0, 1.0, 0.0, 1.0, 0.0, 1.0, 0.0, 1.0, 0.0, 1.0, 0.0, 1.0, 0.0, 1.0, 0.0, 1.0, 0.0, 1.0, 0.0, 1.0, 0.0, 1.0, 0.0, 1.0, 0.0, 1.0, 0.0, 1.0, 0.0, 1.0, 0.0, 1.0, 0.0, 1.0, 0.0, 1.0, 0.0, 1.0, 0.0, 1.0, 0.0, 1.0, 0.0, 1.0, 0.0, 1.0, 0.0, 1.0, 0.0, 1.0, 0.0, 1.0, 0.0, 1.0, 0.0, 1.0, 0.0, 1.0, 0.0, 1.0, 0.0, 1.0, 0.0, 1.0, 0.0, 1.0, 0.0, 1.0, 0.0, 1.0, 0.0, 1.0, 0.0, 1.0, 0.0, 1.0, 0.0, 1.0, 0.0, 1.0, 0.0, 1.0, 0.0, 1.0, 0.0, 1.0, 0.0, 1.0, 0.0, 1.0, 0.0, 1.0, 0.0, 1.0, 0.0, 1.0, 0.0, 1.0, 0.0, 1.0, 0.0, 1.0, 0.0, 1.0, 0.0, 1.0, 0.0, 1.0, 0.0, 1.0, 0.0, 1.0, 0.0, 1.0, 0.0, 1.0, 0.0, 1.0, 0.0, 1.0, 0.0, 1.0, 0.0, 1.0, 0.0, 1.0, 0.0, 1.0, 0.0, 1.0, 0.0, 1.0, 0.0, 1.0, 0.0, 1.0, 0.0, 1.0, 0.0, 1.0, 0.0, 1.0, 0.0, 1.0, 0.0, 1.0, 0.0, 1.0, 0.0, 1.0, 0.0, 1.0, 0.0, 1.0, 0.0, 1.0, 0.0, 1.0, 0.0, 1.0, 0.0, 1.0, 0.0, 1.0, 0.0, 1.0, 0.0, 1.0, 0.0, 1.0, 0.0, 1.0, 0.0, 1.0, 0.0, 1.0, 0.0, 1.0, 0.0, 1.0, 0.0, 1.0, 0.0, 1.0, 0.0, 1.0, 0.0, 1.0, 0.0, 1.0, 0.0, 1.0, 0.0, 1.0, 0.0, 1.0, 0.0, 1.0, 0.0, 1.0, 0.0, 1.0, 0.0, 1.0, 0.0, 1.0, 0.0, 1.0, 0.0, 1.0, 0.0, 1.0, 0.0, 1.0, 0.0, 1.0, 0.0, 1.0, 0.0, 1.0, 0.0, 1.0, 0.0, 1.0, 0.0, 1.0, 0.0, 1.0, 0.0, 1.0, 0.0, 1.0, 0.0, 1.0, 0.0, 1.0, 0.0, 1.0, 0.0, 1.0, 0.0, 1.0, 0.0, 1.0, 0.0, 1.0, 0.0, 1.0, 0.0, 1.0, 0.0, 1.0, 0.0, 1.0, 0.0, 1.0, 0.0, 1.0, 0.0, 1.0, 0.0, 1.0, 0.0, 1.0, 0.0, 1.0, 0.0, 1.0, 0.0, 1.0, 0.0, 1.0, 0.0, 1.0, 0.0, 1.0, 0.0, 1.0, 0.0, 1.0, 0.0, 1.0, 0.0, 1.0, 0.0, 1.0, 0.0, 1.0, 0.0, 1.0, 0.0, 1.0, 0.0, 1.0, 0.0, 1.0, 0.0, 1.0, 0.0, 1.0, 0.0, 1.0, 0.0, 1.0, 0.0, 1.0, 0.0, 1.0, 0.0, 1.0, 0.0, 1.0, 0.0, 1.0, 0.0, 1.0, 0.0, 1.0, 0.0, 1.0, 0.0, 1.0, 0.0, 1.0, 0.0, 1.0, 0.0, 1.0, 0.0, 1.0, 0.0, 1.0, 0.0, 1.0, 0.0, 1.0, 0.0, 1.0, 0.0, 1.0, 0.0, 1.0, 0.0, 1.0, 0.0, 1.0, 0.0, 1.0, 0.0, 1.0, 0.0, 1.0, 0.0, 1.0, 0.0, 1.0, 0.0, 1.0, 0.0, 1.0, 0.0, 1.0, 0.0, 1.0, 0.0, 1.0, 0.0, 1.0, 0.0, 1.0, 0.0, 1.0, 0.0, 1.0, 0.0, 1.0, 0.0, 1.0, 0.0, 1.0, 0.0, 1.0, 0.0, 1.0, 0.0, 1.0, 0.0, 1.0, 0.0, 1.0, 0.0, 1.0, 0.0, 1.0, 0.0, 1.0, 0.0, 1.0, 0.0, 1.0, 0.0, 1.0, 0.0, 1.0, 0.0, 1.0, 0.0, 1.0, 0.0, 1.0, 0.0, 1.0, 0.0, 1.0, 0.0, 1.0, 0.0, 1.0, 0.0, 1.0, 0.0, 1.0, 0.0, 1.0, 0.0, 1.0, 0.0, 1.0, 0.0, 1.0, 0.0, 1.0, 0.0, 1.0, 0.0, 1.0, 0.0, 1.0, 0.0, 1.0, 0.0, 1.0, 0.0, 1.0, 0.0, 1.0, 0.0, 1.0, 0.0, 1.0, 0.0, 1.0, 0.0, 1.0, 0.0, 1.0, 0.0, 1.0, 0.0, 1.0, 0.0, 1.0, 0.0, 1.0, 0.0, 1.0, 0.0, 1.0, 0.0, 1.0, 0.0, 1.0, 0.0, 1.0, 0.0, 1.0, 0.0, 1.0, 0.0, 1.0, 0.0, 1.0, 0.0, 1.0, 0.0, 1.0, 0.0, 1.0, 0.0, 1.0, 0.0, 1.0, 0.0, 1.0, 0.0, 1.0, 0.0, 1.0, 0.0, 1.0, 0.0, 1.0, 0.0, 1.0, 0.0, 1.0, 0.0, 1.0, 0.0, 1.0, 0.0, 1.0, 0.0, 1.0, 0.0, 1.0, 0.0, 1.0, 0.0, 1.0, 0.0, 1.0, 0.0, 1.0, 0.0, 1.0, 0.0, 1.0, 0.0, 1.0, 0.0, 1.0, 0.0, 1.0, 0.0, 1.0, 0.0, 1.0, 0.0, 1.0, 0.0, 1.0, 0.0, 1.0, 0.0, 1.0, 0.0, 1.0, 0.0, 1.0, 0.0, 1.0, 0.0, 1.0, 0.0, 1.0, 0.0, 1.0, 0.0, 1.0, 0.0, 1.0, 0.0, 1.0, 0.0, 1.0, 0.0, 1.0, 0.0, 1.0, 0.0, 1.0, 0.0, 1.0, 0.0, 1.0, 0.0, 1.0, 0.0, 1.0, 0.0, 1.0, 0.0, 1.0, 0.0, 1.0, 0.0, 1.0, 0.0, 1.0, 0.0, 1.0, 0.0, 1.0, 0.0, 1.0, 0.0, 1.0, 0.0, 1.0, 0.0, 1.0, 0.0, 1.0, 0.0, 1.0, 0.0, 1.0, 0.0, 1.0, 0.0, 1.0, 0.0, 1.0, 0.0, 1.0, 0.0, 1.0, 0.0, 1.0, 0.0, 1.0, 0.0, 1.0, 0.0, 1.0, 0.0, 1.0, 0.0, 1.0, 0.0, 1.0, 0.0, 1.0, 0.0, 1.0, 0.0, 1.0, 0.0, 1.0, 0.0, 1.0, 0.0, 1.0, 0.0, 1.0, 0.0, 1.0, 0.0, 1.0, 0.0, 1.0, 0.0, 1.0, 0.0, 1.0, 0.0, 1.0, 0.0, 1.0, 0.0, 1.0, 0.0, 1.0, 0.0, 1.0, 0.0, 1.0, 0.0, 1.0, 0.0, 1.0, 0.0, 1.0, 0.0, 1.0, 0.0, 1.0, 0.0, 1.0, 0.0, 1.0, 0.0, 1.0, 0.0, 1.0, 0.0, 1.0, 0.0, 1.0, 0.0, 1.0, 0.0, 1.0, 0.0, 1.0, 0.0, 1.0, 0.0, 1.0, 0.0, 1.0, 0.0, 1.0, 0.0, 1.0, 0.0, 1.0, 0.0, 1.0, 0.0, 1.0, 0.0, 1.0, 0.0, 1.0, 0.0, 1.0, 0.0, 1.0, 0.0, 1.0, 0.0, 1.0, 0.0, 1.0, 0.0, 1.0, 0.0, 1.0, 0.0, 1.0, 0.0, 1.0, 0.0, 1.0, 0.0, 1.0, 0.0, 1.0, 0.0, 1.0, 0.0, 1.0, 0.0, 1.0, 0.0, 1.0, 0.0, 1.0, 0.0, 1.0, 0.0, 1.0, 0.0, 1.0, 0.0, 1.0, 0.0, 1.0, 0.0, 1.0, 0.0, 1.0, 0.0, 1.0, 0.0, 1.0, 0.0, 1.0, 0.0, 1.0, 0.0, 1.0, 0.0, 1.0, 0.0, 1.0, 0.0, 1.0, 0.0, 1.0, 0.0, 1.0, 0.0, 1.0, 0.0, 1.0, 0.0, 1.0, 0.0, 1.0, 0.0, 1.0, 0.0, 1.0, 0.0, 1.0, 0.0, 1.0, 0.0, 1.0, 0.0, 1.0, 0.0, 1.0, 0.0, 1.0, 0.0, 1.0, 0.0, 1.0, 0.0, 1.0, 0.0, 1.0, 0.0, 1.0, 0.0, 1.0, 0.0, 1.0, 0.0, 1.0, 0.0, 1.0, 0.0, 1.0, 0.0, 1.0, 0.0, 1.0, 0.0, 1.0, 0.0, 1.0, 0.0, 1.0, 0.0, 1.0, 0.0, 1.0, 0.0, 1.0, 0.0, 1.0, 0.0, 1.0, 0.0, 1.0, 0.0, 1.0, 0.0, 1.0, 0.0, 1.0, 0.0, 1.0, 0.0, 1.0, 0.0, 1.0, 0.0, 1.0, 0.0, 1.0, 0.0, 1.0, 0.0, 1.0, 0.0, 1.0, 0.0, 1.0, 0.0, 1.0, 0.0, 1.0, 0.0, 1.0, 0.0, 1.0, 0.0, 1.0, 0.0, 1.0, 0.0, 1.0, 0.0, 1.0, 0.0, 1.0, 0.0, 1.0, 0.0, 1.0, 0.0, 1.0, 0.0, 1.0, 0.0, 1.0, 0.0, 1.0, 0.0, 0.0, 0.0, 0.0, 0.0, 1.0, 0.0, 1.0, 1.0, 1.0, 1.0, 1.0, 1.0, 1.0, 1.0, 1.0, 1.0, 1.0, 1.0, 1.0, 1.0, 1.0, 1.0, 1.0, 0.0, 1.0, 0.0, 1.0, 0.0, 1.0, 0.0, 1.0, 0.0, 1.0, 0.0, 1.0, 0.0, 1.0, 0.0, 1.0, 1.0, 1.0, 1.0, 1.0, 1.0, 1.0, 1.0, 1.0, 0.0, 1.0, 0.0, 1.0, 0.0, 1.0, 0.0, 0.9887, 1.0, 1.0, 1.0, 1.0, 1.0, 0.9887, 1.0, 1.0, 0.0, 1.0, 0.0, 1.0, 0.0, 1.0, 0.0, 1.0, 0.0, 1.0, 0.0, 1.0, 0.0, 1.0, 0.0, 1.0, 0.0, 1.0, 0.0, 1.0, 0.0, 1.0, 0.0, 0.0, 0.0, 0.0, 1.0, 0.0, 1.0, 0.0, 0.0, 1.0, 1.0, 1.0, 1.0, 1.0, 1.0, 1.0, 1.0, 1.0, 1.0, 1.0, 1.0, 1.0, 1.0, 1.0, 1.0, 1.0, 1.0, 1.0, 1.0, 1.0, 1.0, 1.0, 1.0, 0.0, 1.0, 0.9887, 1.0, 0.9887, 1.0, 0.0, 1.0, 1.0, 1.0, 1.0, 1.0, 1.0, 1.0, 1.0, 1.0, 1.0, 0.0, 1.0, 0.0, 1.0, 0.0, 1.0, 0.0, 1.0, 0.0, 1.0, 0.0, 1.0, 0.0, 1.0, 0.0, 1.0, 1.0, 1.0, 0.0, 1.0, 0.0, 1.0, 1.0, 1.0, 0.0, 1.0, 0.0, 1.0, 0.0, 1.0, 0.0, 0.0, 0.0, 0.0, 0.0, 0.0, 0.0, 0.0, 0.0, 1.0, 0.0, 1.0, 0.0, 1.0, 0.0, 1.0, 0.0, 0.0, 0.0, 0.0, 0.0, 0.0, 0.0, 0.0, 0.0, 1.0, 0.0, 1.0, 0.0, 1.0, 0.0, 1.0, 0.0, 1.0, 1.0, 1.0, 1.0, 1.0, 1.0, 1.0, 1.0, 1.0, 0.0, 1.0, 0.0, 1.0, 0.0, 1.0, 0.0, 1.0, 0.0, 1.0, 0.0, 1.0, 0.0, 1.0, 0.0, 0.0, 0.0, 0.0, 0.0, 0.0, 0.0, 0.0, 0.0, 1.0, 0.0, 1.0, 0.0, 1.0, 0.0, 1.0, 0.0, 0.0, 0.0, 0.0, 0.0, 0.0, 0.0, 0.0, 0.0, 1.0, 1.0, 1.0, 1.0, 1.0, 1.0, 1.0, 1.0, 1.0, 1.0, 1.0, 1.0, 1.0, 1.0, 1.0, 1.0, 1.0, 0.0, 1.0, 0.0, 1.0, 0.0, 1.0, 0.0, 1.0, 0.0, 1.0, 0.0, 1.0, 0.0, 1.0, 0.0, 1.0, 1.0, 1.0, 1.0, 1.0, 1.0, 1.0, 1.0, 1.0, 0.0, 1.0, 0.0, 1.0, 0.0, 1.0, 0.0, 1.0, 0.0, 1.0, 0.0, 1.0, 0.0, 1.0, 0.0, 1.0, 0.0, 1.0, 0.0, 1.0, 0.0, 1.0, 0.0, 1.0, 0.0, 1.0, 0.0, 1.0, 0.0, 1.0, 0.0, 1.0, 0.0, 1.0, 0.0, 1.0, 0.0, 1.0, 0.0, 1.0, 0.0, 1.0, 0.0, 1.0, 0.0, 1.0, 0.0, 0.9887, 0.0, 1.0, 0.0, 1.0, 0.0, 1.0, 0.0, 1.0, 0.0, 1.0, 0.0, 1.0, 0.0, 1.0, 0.0, 1.0, 0.0, 0.0, 0.0, 0.0, 0.0, 0.25, 0.0, 0.5, 0.0, 1.0, 0.0, 1.0, 0.0, 1.0, 0.0, 1.0, 0.0, 1.0, 0.0, 1.0, 0.0, 1.0, 0.0, 1.0, 0.0, 1.0, 0.0, 1.0, 0.0, 1.0, 0.0, 1.0, 0.0, 1.0, 0.0, 1.0, 0.0, 1.0, 0.0, 1.0, 0.0, 1.0, 0.0, 1.0, 0.0, 1.0, 0.0, 1.0, 0.0, 1.0, 0.0, 1.0, 0.0, 1.0, 0.0, 1.0, 0.0, 1.0, 0.0, 1.0, 0.0, 1.0, 0.0, 1.0, 0.0, 1.0, 0.0, 1.0, 0.0, 0.0, 0.0, 1.0, 0.0, 1.0, 0.0, 1.0, 0.0, 1.0, 0.0, 1.0, 0.0, 1.0, 0.0, 1.0, 0.0, 1.0, 0.0, 1.0, 0.0, 1.0, 0.0, 1.0, 0.0, 1.0, 0.0, 1.0, 0.0, 1.0, 0.0, 1.0, 0.0, 1.0, 0.0, 1.0, 0.0, 1.0, 0.0, 1.0, 0.0, 1.0, 0.0, 1.0, 0.0, 1.0, 0.0, 1.0, 0.0, 1.0, 0.0, 1.0, 0.0, 1.0, 0.0, 1.0, 0.0, 1.0, 0.0, 1.0, 0.0, 1.0, 0.0, 1.0, 0.0, 1.0, 0.0, 1.0, 0.0, 1.0, 0.0, 1.0, 0.0, 1.0, 0.0, 1.0, 0.0, 1.0, 0.0, 1.0, 0.0, 1.0, 0.0, 1.0, 0.0, 1.0, 0.0, 1.0, 0.0, 1.0, 0.0, 1.0, 0.0, 1.0, 0.0, 1.0, 0.0, 1.0, 0.0, 1.0, 0.0, 0.0, 0.0, 1.0, 0.0, 1.0, 0.0, 1.0, 0.0, 0.0, 0.0, 1.0, 0.0, 1.0, 0.0, 1.0, 0.0, 0.0, 0.0, 0.0, 0.0, 1.0, 0.0, 1.0, 0.0, 1.0, 0.0, 1.0, 0.0, 0.0, 0.0, 1.0, 0.0, 1.0, 0.0, 0.0, 0.0, 0.0, 0.0, 0.0, 0.0, 0.0, 0.0, 1.0, 0.0, 1.0, 0.0, 1.0, 0.0, 1.0, 0.0, 0.0, 0.0, 0.0, 0.0, 1.0, 0.0, 1.0, 0.0, 1.0, 0.0, 1.0, 0.0, 1.0, 0.0, 1.0, 0.0, 1.0, 0.0, 1.0, 0.0, 1.0, 0.0, 1.0, 0.0, 1.0, 0.0, 1.0, 0.0, 1.0, 0.0, 1.0, 0.0, 1.0, 0.0, 1.0, 0.0, 1.0, 0.0, 1.0, 0.0, 1.0, 0.0, 1.0, 0.0, 1.0, 0.0, 1.0, 0.0, 1.0, 0.0, 1.0, 0.0, 1.0, 0.0, 1.0, 0.0, 1.0, 0.0, 1.0, 0.0, 1.0, 0.0, 1.0, 0.0, 1.0, 0.0, 1.0, 0.0, 1.0, 0.0, 1.0, 0.0, 1.0, 0.0, 1.0, 0.0, 1.0, 0.0, 1.0, 0.0, 0.0, 0.0, 0.0, 0.0, 1.0, 0.0, 1.0, 0.0, 1.0, 0.0, 1.0, 0.0, 1.0, 0.0, 1.0, 0.0, 1.0, 0.0, 1.0, 0.0, 1.0, 0.0, 1.0, 0.0, 1.0, 0.0, 1.0, 0.0, 1.0, 0.0, 1.0, 0.0, 1.0, 0.0, 1.0, 0.0, 1.0, 0.0, 1.0, 0.0, 1.0, 0.0, 1.0, 0.0, 1.0, 0.0, 1.0, 0.0, 1.0, 0.0, 1.0, 0.0, 1.0, 0.0, 1.0, 0.0, 1.0, 0.0, 1.0, 0.0, 1.0, 0.0, 1.0, 0.0, 1.0, 0.0, 1.0, 0.0, 1.0, 0.0, 1.0, 0.0, 1.0, 0.0, 1.0, 0.0, 1.0, 0.0, 1.0, 0.0, 1.0, 0.0, 1.0, 0.0, 1.0, 0.0, 1.0, 0.0, 1.0, 0.0, 1.0, 0.0, 1.0, 0.0, 1.0, 0.0, 1.0, 0.0, 1.0, 0.0, 1.0, 0.0, 1.0, 0.0, 1.0, 0.0, 1.0, 0.0, 1.0, 0.0, 1.0, 0.0, 0.0, 0.0, 0.0, 0.0, 1.0, 0.0, 1.0, 0.0, 1.0, 0.0, 1.0, 0.0, 1.0, 0.0, 1.0, 0.0, 1.0, 0.0, 1.0, 0.0, 1.0, 0.0, 1.0, 0.0, 1.0, 0.0, 1.0, 0.0, 1.0, 0.0, 1.0, 0.0, 1.0, 0.0, 1.0, 0.0, 1.0, 0.0, 1.0, 0.0, 1.0, 0.0, 1.0, 0.0, 1.0, 0.0, 1.0, 0.0, 0.0, 0.0, 0.0, 0.0, 0.5, 0.0, 1.0, 0.0, 1.0, 0.0, 1.0, 0.0, 1.0, 0.0, 1.0, 0.0, 1.0, 0.0, 1.0, 0.0, 1.0, 0.0, 1.0, 0.0, 1.0, 0.0, 1.0, 0.0, 1.0, 0.0, 1.0, 0.0, 1.0, 0.0, 1.0, 0.0, 1.0, 0.0, 1.0, 0.0, 0.0, 0.0, 1.0, 0.0, 1.0, 0.0, 0.0, 0.0, 1.0, 0.0, 1.0, 0.0, 1.0, 0.0, 1.0, 0.0, 1.0, 0.0, 1.0, 0.0, 1.0, 0.0, 1.0, 0.0, 1.0, 0.0, 1.0, 0.0, 1.0, 0.0, 1.0, 0.0, 1.0, 0.0, 1.0, 0.0, 1.0, 0.0, 1.0, 0.0, 1.0, 0.0, 1.0, 0.0, 0.0, 0.0, 0.0, 0.0, 0.0, 0.0, 0.0, 0.0, 1.0, 0.0, 1.0, 0.0, 1.0, 0.0, 1.0, 0.0, 1.0, 0.0, 1.0, 0.0, 1.0, 0.0, 1.0, 0.0, 1.0, 0.0, 1.0, 0.0, 1.0, 0.0, 1.0, 0.0, 0.0, 0.0, 0.0, 0.0, 0.0, 0.0, 0.0, 0.0, 1.0, 0.0, 1.0, 0.0, 1.0, 0.0, 1.0, 0.0, 1.0, 0.0, 1.0, 0.0])
me_plane.materials.append(mat_material_002)
me_plane.use_remesh_preserve_volume = False
me_plane.use_remesh_preserve_attributes = False
me_plane.use_mirror_vertex_groups = False
me_plane.update()

# ---- objects
ob_escalade_side_view = bpy.data.objects.new('escalade side view', me_cadillac_escalade__2018___limited_to_500px__005)
ob_escalade_top_view = bpy.data.objects.new('escalade top view', me_cadillac_escalade__2018___limited_to_500px__006)
ob_escalade_back_view = bpy.data.objects.new('escalade back view', me_cadillac_escalade__2018___limited_to_500px__007)
ob_escalade_front_view = bpy.data.objects.new('escalade front view', me_cadillac_escalade__2018___limited_to_500px__008)
ob_plane = bpy.data.objects.new('Plane', me_plane)

# ---- transforms, parenting, visibility, modifiers, constraints
ob_escalade_side_view.location = (0.0, -1.5, 0.0)
ob_escalade_side_view.rotation_euler = (1.571, 2.227e-16, 2.213e-16)
ob_escalade_side_view.scale = (1.84, 1.88, 1.88)
ob_escalade_side_view.lineart.crease_threshold = 0.0
ob_escalade_top_view.location = (-0.02929, 0.0, -1.0)
ob_escalade_top_view.rotation_euler = (0.0, -0.0, -1.577)
ob_escalade_top_view.scale = (1.874, 1.82, 1.863)
ob_escalade_top_view.lineart.crease_threshold = 0.0
ob_escalade_back_view.location = (1.5, -0.003661, 0.007702)
ob_escalade_back_view.scale = (2.811, 2.032, 1.933)
ob_escalade_back_view.lineart.crease_threshold = 0.0
ob_escalade_front_view.location = (-2.0, 0.0, 0.003232)
ob_escalade_front_view.rotation_euler = (-1.554, -3.136, 1.31)
ob_escalade_front_view.scale = (1.489, 1.378, 1.885)
ob_escalade_front_view.lineart.crease_threshold = 0.0
ob_plane.location = (0.0, 0.0, 0.3918)
ob_plane.color = (0.0, 0.0, 0.0, 1.0)
ob_plane.display_type = 'WIRE'
ob_plane.show_wire = True
ob_plane.show_in_front = True
ob_plane.display.show_shadows = False
ob_plane.lineart.crease_threshold = 0.0
_m = ob_plane.modifiers.new('Mirror', 'MIRROR')
_m.use_axis = (False, True, False)
_m.use_clip = True

# ---- collection membership
col_collection.objects.link(ob_escalade_side_view)
col_collection.objects.link(ob_escalade_top_view)
col_collection.objects.link(ob_escalade_back_view)
col_collection.objects.link(ob_escalade_front_view)
col_collection.objects.link(ob_plane)

# ---- scene / render settings (as saved in the file)
scene.frame_start = 1; scene.frame_end = 250; scene.frame_set(3)
scene.render.engine = 'BLENDER_EEVEE_NEXT'
scene.cycles.use_denoising = False
scene.cycles.samples = 128
scene.cycles.sampling_pattern = 'TABULATED_SOBOL'
scene.cycles.use_adaptive_sampling = False
scene.cycles.use_light_tree = False
scene.view_settings.view_transform = 'Filmic'
bpy.context.view_layer.update()

# ---- added for rendering (the .blend has no active camera and no usable light): camera, sun
cam_auto = bpy.data.cameras.new('AutoCamera')
cam_auto.lens = 50.0
cam_auto.sensor_width = 36.0
cam_auto.clip_end = 1000.0
ob_auto_camera = bpy.data.objects.new('AutoCamera', cam_auto)
scene.collection.objects.link(ob_auto_camera)
ob_auto_camera.location = (3.79597, -5.49914, 3.05718)
ob_auto_camera.rotation_euler = (1.09748, -7.21219e-08, 0.694738)
scene.camera = ob_auto_camera
light_auto_sun = bpy.data.lights.new('AutoSun', 'SUN')
light_auto_sun.energy = 3.0
light_auto_sun.angle = 0.0523599
ob_auto_sun = bpy.data.objects.new('AutoSun', light_auto_sun)
scene.collection.objects.link(ob_auto_sun)
ob_auto_sun.rotation_euler = (0.872665, 0.174533, 0.523599)
bpy.context.view_layer.update()
